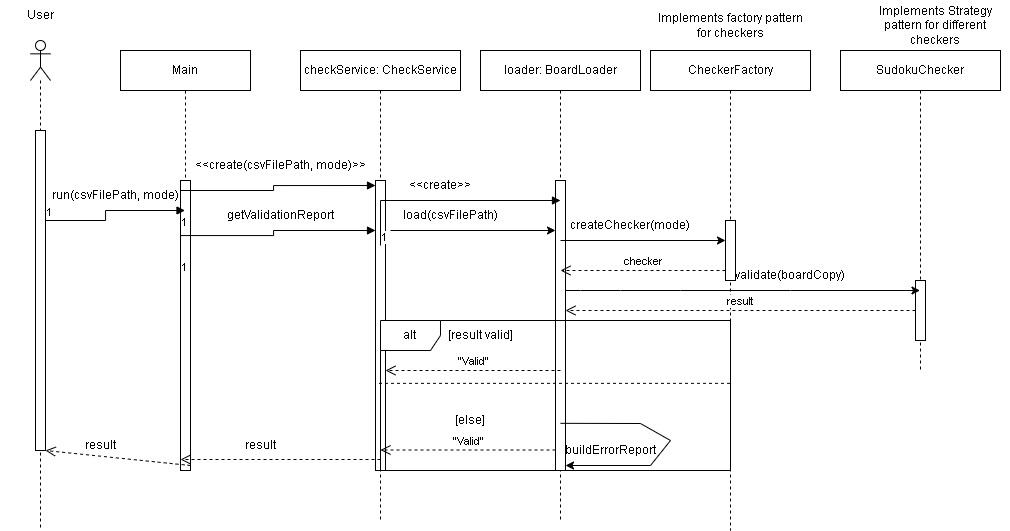

The diagram above was exported from draw.io. Its source (the exported page's mxGraphModel, read from the mxfile embedded in the PNG):
<mxGraphModel dx="2076" dy="774" grid="1" gridSize="10" guides="1" tooltips="1" connect="1" arrows="1" fold="1" page="1" pageScale="1" pageWidth="850" pageHeight="1100" math="0" shadow="0">
  <root>
    <mxCell id="0" />
    <mxCell id="1" parent="0" />
    <mxCell id="oSSXi0gZgcR2XCCjJFHv-1" parent="1" style="shape=umlLifeline;perimeter=lifelinePerimeter;whiteSpace=wrap;html=1;container=1;dropTarget=0;collapsible=0;recursiveResize=0;outlineConnect=0;portConstraint=eastwest;newEdgeStyle={&quot;curved&quot;:0,&quot;rounded&quot;:0};participant=umlActor;" value="&lt;blockquote style=&quot;margin: 0 0 0 40px; border: none; padding: 0px;&quot;&gt;&lt;blockquote style=&quot;margin: 0 0 0 40px; border: none; padding: 0px;&quot;&gt;&lt;br&gt;&lt;/blockquote&gt;&lt;/blockquote&gt;" vertex="1">
      <mxGeometry height="490" width="20" x="-300" y="110" as="geometry" />
    </mxCell>
    <mxCell id="oSSXi0gZgcR2XCCjJFHv-2" parent="oSSXi0gZgcR2XCCjJFHv-1" style="html=1;points=[[0,0,0,0,5],[0,1,0,0,-5],[1,0,0,0,5],[1,1,0,0,-5]];perimeter=orthogonalPerimeter;outlineConnect=0;targetShapes=umlLifeline;portConstraint=eastwest;newEdgeStyle={&quot;curved&quot;:0,&quot;rounded&quot;:0};" value="" vertex="1">
      <mxGeometry height="320" width="10" x="5" y="90" as="geometry" />
    </mxCell>
    <mxCell id="oSSXi0gZgcR2XCCjJFHv-3" parent="1" style="text;html=1;whiteSpace=wrap;strokeColor=none;fillColor=none;align=center;verticalAlign=middle;rounded=0;" value="User" vertex="1">
      <mxGeometry height="30" width="60" x="-320" y="70" as="geometry" />
    </mxCell>
    <mxCell id="oSSXi0gZgcR2XCCjJFHv-4" parent="1" style="shape=umlLifeline;perimeter=lifelinePerimeter;whiteSpace=wrap;html=1;container=1;dropTarget=0;collapsible=0;recursiveResize=0;outlineConnect=0;portConstraint=eastwest;newEdgeStyle={&quot;curved&quot;:0,&quot;rounded&quot;:0};" value="Main" vertex="1">
      <mxGeometry height="410" width="130" x="-210" y="120" as="geometry" />
    </mxCell>
    <mxCell id="oSSXi0gZgcR2XCCjJFHv-5" parent="oSSXi0gZgcR2XCCjJFHv-4" style="html=1;points=[[0,0,0,0,5],[0,1,0,0,-5],[1,0,0,0,5],[1,1,0,0,-5]];perimeter=orthogonalPerimeter;outlineConnect=0;targetShapes=umlLifeline;portConstraint=eastwest;newEdgeStyle={&quot;curved&quot;:0,&quot;rounded&quot;:0};" value="" vertex="1">
      <mxGeometry height="290" width="10" x="60" y="130" as="geometry" />
    </mxCell>
    <mxCell id="oSSXi0gZgcR2XCCjJFHv-6" edge="1" parent="1" source="oSSXi0gZgcR2XCCjJFHv-2" style="endArrow=block;endFill=1;html=1;edgeStyle=orthogonalEdgeStyle;align=left;verticalAlign=top;rounded=0;" target="oSSXi0gZgcR2XCCjJFHv-4" value="">
      <mxGeometry relative="1" x="-1" as="geometry">
        <Array as="points">
          <mxPoint x="-225" y="290" />
          <mxPoint x="-225" y="280" />
        </Array>
        <mxPoint x="-240" y="290" as="sourcePoint" />
        <mxPoint x="-150" y="300" as="targetPoint" />
      </mxGeometry>
    </mxCell>
    <mxCell id="oSSXi0gZgcR2XCCjJFHv-7" connectable="0" parent="oSSXi0gZgcR2XCCjJFHv-6" style="edgeLabel;resizable=0;html=1;align=left;verticalAlign=bottom;" value="1" vertex="1">
      <mxGeometry relative="1" x="-1" as="geometry" />
    </mxCell>
    <mxCell id="oSSXi0gZgcR2XCCjJFHv-8" parent="1" style="text;html=1;whiteSpace=wrap;strokeColor=none;fillColor=none;align=center;verticalAlign=middle;rounded=0;" value="run(csvFilePath, mode)" vertex="1">
      <mxGeometry height="30" width="130" x="-280" y="250" as="geometry" />
    </mxCell>
    <mxCell id="oSSXi0gZgcR2XCCjJFHv-9" parent="1" style="shape=umlLifeline;perimeter=lifelinePerimeter;whiteSpace=wrap;html=1;container=1;dropTarget=0;collapsible=0;recursiveResize=0;outlineConnect=0;portConstraint=eastwest;newEdgeStyle={&quot;curved&quot;:0,&quot;rounded&quot;:0};" value="checkService: CheckService" vertex="1">
      <mxGeometry height="470" width="160" x="-30" y="120" as="geometry" />
    </mxCell>
    <mxCell id="oSSXi0gZgcR2XCCjJFHv-10" parent="oSSXi0gZgcR2XCCjJFHv-9" style="html=1;points=[[0,0,0,0,5],[0,1,0,0,-5],[1,0,0,0,5],[1,1,0,0,-5]];perimeter=orthogonalPerimeter;outlineConnect=0;targetShapes=umlLifeline;portConstraint=eastwest;newEdgeStyle={&quot;curved&quot;:0,&quot;rounded&quot;:0};" value="" vertex="1">
      <mxGeometry height="290" width="10" x="75" y="130" as="geometry" />
    </mxCell>
    <mxCell id="oSSXi0gZgcR2XCCjJFHv-11" edge="1" parent="1" style="endArrow=block;endFill=1;html=1;edgeStyle=orthogonalEdgeStyle;align=left;verticalAlign=top;rounded=0;entryX=0;entryY=0;entryDx=0;entryDy=5;entryPerimeter=0;" target="oSSXi0gZgcR2XCCjJFHv-10" value="">
      <mxGeometry relative="1" x="-1" as="geometry">
        <Array as="points">
          <mxPoint x="-150" y="260" />
          <mxPoint x="-57" y="260" />
          <mxPoint x="-57" y="255" />
        </Array>
        <mxPoint x="-150" y="300" as="sourcePoint" />
        <mxPoint x="-60" y="300" as="targetPoint" />
      </mxGeometry>
    </mxCell>
    <mxCell id="oSSXi0gZgcR2XCCjJFHv-12" connectable="0" parent="oSSXi0gZgcR2XCCjJFHv-11" style="edgeLabel;resizable=0;html=1;align=left;verticalAlign=bottom;" value="1" vertex="1">
      <mxGeometry relative="1" x="-1" as="geometry" />
    </mxCell>
    <mxCell id="oSSXi0gZgcR2XCCjJFHv-13" parent="1" style="text;html=1;whiteSpace=wrap;strokeColor=none;fillColor=none;align=center;verticalAlign=middle;rounded=0;" value="&amp;lt;&amp;lt;create(csvFilePath, mode)&amp;gt;&amp;gt;" vertex="1">
      <mxGeometry height="30" width="180" x="-140" y="220" as="geometry" />
    </mxCell>
    <mxCell id="oSSXi0gZgcR2XCCjJFHv-14" edge="1" parent="1" style="endArrow=block;endFill=1;html=1;edgeStyle=orthogonalEdgeStyle;align=left;verticalAlign=top;rounded=0;entryX=0;entryY=0;entryDx=0;entryDy=5;entryPerimeter=0;" value="">
      <mxGeometry relative="1" x="-1" as="geometry">
        <Array as="points">
          <mxPoint x="-150" y="305" />
          <mxPoint x="-57" y="305" />
          <mxPoint x="-57" y="300" />
        </Array>
        <mxPoint x="-150" y="345" as="sourcePoint" />
        <mxPoint x="45" y="300" as="targetPoint" />
      </mxGeometry>
    </mxCell>
    <mxCell id="oSSXi0gZgcR2XCCjJFHv-15" connectable="0" parent="oSSXi0gZgcR2XCCjJFHv-14" style="edgeLabel;resizable=0;html=1;align=left;verticalAlign=bottom;" value="1" vertex="1">
      <mxGeometry relative="1" x="-1" as="geometry" />
    </mxCell>
    <mxCell id="oSSXi0gZgcR2XCCjJFHv-16" parent="1" style="text;html=1;whiteSpace=wrap;strokeColor=none;fillColor=none;align=center;verticalAlign=middle;rounded=0;" value="getValidationReport" vertex="1">
      <mxGeometry height="30" width="60" x="-80" y="270" as="geometry" />
    </mxCell>
    <mxCell id="oSSXi0gZgcR2XCCjJFHv-33" parent="1" style="shape=umlLifeline;perimeter=lifelinePerimeter;whiteSpace=wrap;html=1;container=1;dropTarget=0;collapsible=0;recursiveResize=0;outlineConnect=0;portConstraint=eastwest;newEdgeStyle={&quot;curved&quot;:0,&quot;rounded&quot;:0};" value="loader: BoardLoader" vertex="1">
      <mxGeometry height="470" width="160" x="150" y="120" as="geometry" />
    </mxCell>
    <mxCell id="oSSXi0gZgcR2XCCjJFHv-34" parent="oSSXi0gZgcR2XCCjJFHv-33" style="html=1;points=[[0,0,0,0,5],[0,1,0,0,-5],[1,0,0,0,5],[1,1,0,0,-5]];perimeter=orthogonalPerimeter;outlineConnect=0;targetShapes=umlLifeline;portConstraint=eastwest;newEdgeStyle={&quot;curved&quot;:0,&quot;rounded&quot;:0};" value="" vertex="1">
      <mxGeometry height="290" width="10" x="75" y="130" as="geometry" />
    </mxCell>
    <mxCell id="oSSXi0gZgcR2XCCjJFHv-35" edge="1" parent="1" style="endArrow=block;endFill=1;html=1;edgeStyle=orthogonalEdgeStyle;align=left;verticalAlign=top;rounded=0;" value="">
      <mxGeometry relative="1" x="-1" as="geometry">
        <Array as="points">
          <mxPoint x="50" y="270" />
        </Array>
        <mxPoint x="50" y="315" as="sourcePoint" />
        <mxPoint x="230" y="270" as="targetPoint" />
      </mxGeometry>
    </mxCell>
    <mxCell id="oSSXi0gZgcR2XCCjJFHv-36" connectable="0" parent="oSSXi0gZgcR2XCCjJFHv-35" style="edgeLabel;resizable=0;html=1;align=left;verticalAlign=bottom;" value="1" vertex="1">
      <mxGeometry relative="1" x="-1" as="geometry" />
    </mxCell>
    <mxCell id="oSSXi0gZgcR2XCCjJFHv-37" parent="1" style="text;html=1;whiteSpace=wrap;strokeColor=none;fillColor=none;align=center;verticalAlign=middle;rounded=0;" value="&amp;lt;&amp;lt;create&amp;gt;&amp;gt;" vertex="1">
      <mxGeometry height="30" width="60" x="80" y="240" as="geometry" />
    </mxCell>
    <mxCell id="oSSXi0gZgcR2XCCjJFHv-38" edge="1" parent="1" style="edgeStyle=none;orthogonalLoop=1;jettySize=auto;html=1;rounded=0;" target="oSSXi0gZgcR2XCCjJFHv-34" value="">
      <mxGeometry relative="1" width="100" as="geometry">
        <Array as="points" />
        <mxPoint x="60" y="300" as="sourcePoint" />
        <mxPoint x="160" y="300" as="targetPoint" />
      </mxGeometry>
    </mxCell>
    <mxCell id="oSSXi0gZgcR2XCCjJFHv-39" parent="1" style="text;html=1;whiteSpace=wrap;strokeColor=none;fillColor=none;align=center;verticalAlign=middle;rounded=0;" value="load(csvFilePath)" vertex="1">
      <mxGeometry height="30" width="60" x="90" y="270" as="geometry" />
    </mxCell>
    <mxCell id="oSSXi0gZgcR2XCCjJFHv-40" parent="1" style="shape=umlLifeline;perimeter=lifelinePerimeter;whiteSpace=wrap;html=1;container=1;dropTarget=0;collapsible=0;recursiveResize=0;outlineConnect=0;portConstraint=eastwest;newEdgeStyle={&quot;curved&quot;:0,&quot;rounded&quot;:0};" value="CheckerFactory" vertex="1">
      <mxGeometry height="480" width="160" x="320" y="120" as="geometry" />
    </mxCell>
    <mxCell id="oSSXi0gZgcR2XCCjJFHv-41" parent="oSSXi0gZgcR2XCCjJFHv-40" style="html=1;points=[[0,0,0,0,5],[0,1,0,0,-5],[1,0,0,0,5],[1,1,0,0,-5]];perimeter=orthogonalPerimeter;outlineConnect=0;targetShapes=umlLifeline;portConstraint=eastwest;newEdgeStyle={&quot;curved&quot;:0,&quot;rounded&quot;:0};" value="" vertex="1">
      <mxGeometry height="60" width="10" x="75" y="170" as="geometry" />
    </mxCell>
    <mxCell id="oSSXi0gZgcR2XCCjJFHv-42" edge="1" parent="1" style="edgeStyle=none;orthogonalLoop=1;jettySize=auto;html=1;rounded=0;" target="oSSXi0gZgcR2XCCjJFHv-41" value="">
      <mxGeometry relative="1" width="100" as="geometry">
        <Array as="points" />
        <mxPoint x="230" y="310" as="sourcePoint" />
        <mxPoint x="330" y="310" as="targetPoint" />
      </mxGeometry>
    </mxCell>
    <mxCell id="oSSXi0gZgcR2XCCjJFHv-43" parent="1" style="text;html=1;whiteSpace=wrap;strokeColor=none;fillColor=none;align=center;verticalAlign=middle;rounded=0;" value="createChecker(mode)" vertex="1">
      <mxGeometry height="30" width="60" x="270" y="280" as="geometry" />
    </mxCell>
    <mxCell id="oSSXi0gZgcR2XCCjJFHv-44" edge="1" parent="1" source="oSSXi0gZgcR2XCCjJFHv-41" style="html=1;verticalAlign=bottom;endArrow=open;dashed=1;endSize=8;curved=0;rounded=0;" value="checker">
      <mxGeometry relative="1" as="geometry">
        <mxPoint x="390" y="340" as="sourcePoint" />
        <mxPoint x="230" y="340" as="targetPoint" />
      </mxGeometry>
    </mxCell>
    <mxCell id="oSSXi0gZgcR2XCCjJFHv-45" parent="1" style="shape=umlLifeline;perimeter=lifelinePerimeter;whiteSpace=wrap;html=1;container=1;dropTarget=0;collapsible=0;recursiveResize=0;outlineConnect=0;portConstraint=eastwest;newEdgeStyle={&quot;curved&quot;:0,&quot;rounded&quot;:0};" value="SudokuChecker" vertex="1">
      <mxGeometry height="320" width="160" x="510" y="120" as="geometry" />
    </mxCell>
    <mxCell id="oSSXi0gZgcR2XCCjJFHv-46" parent="oSSXi0gZgcR2XCCjJFHv-45" style="html=1;points=[[0,0,0,0,5],[0,1,0,0,-5],[1,0,0,0,5],[1,1,0,0,-5]];perimeter=orthogonalPerimeter;outlineConnect=0;targetShapes=umlLifeline;portConstraint=eastwest;newEdgeStyle={&quot;curved&quot;:0,&quot;rounded&quot;:0};" value="" vertex="1">
      <mxGeometry height="60" width="10" x="75" y="230" as="geometry" />
    </mxCell>
    <mxCell id="oSSXi0gZgcR2XCCjJFHv-47" edge="1" parent="1" source="oSSXi0gZgcR2XCCjJFHv-34" style="edgeStyle=none;orthogonalLoop=1;jettySize=auto;html=1;rounded=0;" target="oSSXi0gZgcR2XCCjJFHv-45" value="">
      <mxGeometry relative="1" width="100" as="geometry">
        <Array as="points">
          <mxPoint x="250" y="360" />
          <mxPoint x="290" y="360" />
          <mxPoint x="350" y="360" />
          <mxPoint x="460" y="360" />
        </Array>
        <mxPoint x="230" y="370" as="sourcePoint" />
        <mxPoint x="330" y="370" as="targetPoint" />
      </mxGeometry>
    </mxCell>
    <mxCell id="oSSXi0gZgcR2XCCjJFHv-48" parent="1" style="text;html=1;whiteSpace=wrap;strokeColor=none;fillColor=none;align=center;verticalAlign=middle;rounded=0;" value="validate(boardCopy)" vertex="1">
      <mxGeometry height="30" width="60" x="430" y="330" as="geometry" />
    </mxCell>
    <mxCell id="oSSXi0gZgcR2XCCjJFHv-49" edge="1" parent="1" style="html=1;verticalAlign=bottom;endArrow=open;dashed=1;endSize=8;curved=0;rounded=0;" target="oSSXi0gZgcR2XCCjJFHv-34" value="result">
      <mxGeometry relative="1" as="geometry">
        <mxPoint x="585" y="380" as="sourcePoint" />
        <mxPoint x="420" y="380" as="targetPoint" />
      </mxGeometry>
    </mxCell>
    <mxCell id="oSSXi0gZgcR2XCCjJFHv-50" parent="1" style="shape=umlFrame;whiteSpace=wrap;html=1;pointerEvents=0;" value="alt" vertex="1">
      <mxGeometry height="150" width="350" x="50" y="390" as="geometry" />
    </mxCell>
    <mxCell id="oSSXi0gZgcR2XCCjJFHv-51" parent="1" style="text;html=1;whiteSpace=wrap;strokeColor=none;fillColor=none;align=center;verticalAlign=middle;rounded=0;" value="[result valid]" vertex="1">
      <mxGeometry height="30" width="80" x="110" y="390" as="geometry" />
    </mxCell>
    <mxCell id="oSSXi0gZgcR2XCCjJFHv-52" edge="1" parent="1" style="html=1;verticalAlign=bottom;endArrow=open;dashed=1;endSize=8;curved=0;rounded=0;" target="oSSXi0gZgcR2XCCjJFHv-10" value="&quot;Valid&quot;">
      <mxGeometry relative="1" as="geometry">
        <mxPoint x="230" y="440" as="sourcePoint" />
        <mxPoint x="60" y="440" as="targetPoint" />
      </mxGeometry>
    </mxCell>
    <mxCell id="oSSXi0gZgcR2XCCjJFHv-53" edge="1" parent="1" source="oSSXi0gZgcR2XCCjJFHv-40" style="endArrow=none;dashed=1;html=1;rounded=0;entryX=-0.01;entryY=0.419;entryDx=0;entryDy=0;entryPerimeter=0;" target="oSSXi0gZgcR2XCCjJFHv-50" value="">
      <mxGeometry height="50" relative="1" width="50" as="geometry">
        <mxPoint x="230" y="480" as="sourcePoint" />
        <mxPoint x="50" y="474" as="targetPoint" />
      </mxGeometry>
    </mxCell>
    <mxCell id="oSSXi0gZgcR2XCCjJFHv-54" parent="1" style="text;html=1;whiteSpace=wrap;strokeColor=none;fillColor=none;align=center;verticalAlign=middle;rounded=0;" value="[else]" vertex="1">
      <mxGeometry height="30" width="60" x="110" y="475" as="geometry" />
    </mxCell>
    <mxCell id="oSSXi0gZgcR2XCCjJFHv-55" edge="1" parent="1" style="edgeStyle=none;orthogonalLoop=1;jettySize=auto;html=1;rounded=0;entryX=1;entryY=1;entryDx=0;entryDy=-5;entryPerimeter=0;" target="oSSXi0gZgcR2XCCjJFHv-34" value="">
      <mxGeometry relative="1" width="100" as="geometry">
        <Array as="points">
          <mxPoint x="310" y="493" />
          <mxPoint x="340" y="510" />
          <mxPoint x="320" y="535" />
        </Array>
        <mxPoint x="230" y="492.83" as="sourcePoint" />
        <mxPoint x="400" y="487.16333333333324" as="targetPoint" />
      </mxGeometry>
    </mxCell>
    <mxCell id="oSSXi0gZgcR2XCCjJFHv-56" parent="1" style="text;html=1;whiteSpace=wrap;strokeColor=none;fillColor=none;align=center;verticalAlign=middle;rounded=0;" value="buildErrorReport" vertex="1">
      <mxGeometry height="30" width="60" x="250" y="505" as="geometry" />
    </mxCell>
    <mxCell id="oSSXi0gZgcR2XCCjJFHv-58" edge="1" parent="1" style="html=1;verticalAlign=bottom;endArrow=open;dashed=1;endSize=8;curved=0;rounded=0;" value="&quot;Valid&quot;">
      <mxGeometry relative="1" as="geometry">
        <mxPoint x="225" y="519.5" as="sourcePoint" />
        <mxPoint x="50" y="519.5" as="targetPoint" />
      </mxGeometry>
    </mxCell>
    <mxCell id="oSSXi0gZgcR2XCCjJFHv-61" parent="1" style="text;html=1;whiteSpace=wrap;strokeColor=none;fillColor=none;align=center;verticalAlign=middle;rounded=0;" value="result" vertex="1">
      <mxGeometry height="30" width="60" x="-100" y="500" as="geometry" />
    </mxCell>
    <mxCell id="oSSXi0gZgcR2XCCjJFHv-62" edge="1" parent="1" style="html=1;verticalAlign=bottom;endArrow=open;dashed=1;endSize=8;curved=0;rounded=0;" value="">
      <mxGeometry relative="1" as="geometry">
        <mxPoint x="50" y="529" as="sourcePoint" />
        <mxPoint x="-150" y="529" as="targetPoint" />
      </mxGeometry>
    </mxCell>
    <mxCell id="oSSXi0gZgcR2XCCjJFHv-63" edge="1" parent="1" style="html=1;verticalAlign=bottom;endArrow=open;dashed=1;endSize=8;curved=0;rounded=0;" target="oSSXi0gZgcR2XCCjJFHv-2" value="">
      <mxGeometry relative="1" as="geometry">
        <mxPoint x="-140" y="535" as="sourcePoint" />
        <mxPoint x="-240" y="540" as="targetPoint" />
      </mxGeometry>
    </mxCell>
    <mxCell id="oSSXi0gZgcR2XCCjJFHv-64" parent="1" style="text;html=1;whiteSpace=wrap;strokeColor=none;fillColor=none;align=center;verticalAlign=middle;rounded=0;" value="result" vertex="1">
      <mxGeometry height="30" width="60" x="-260" y="500" as="geometry" />
    </mxCell>
    <mxCell id="oSSXi0gZgcR2XCCjJFHv-65" edge="1" parent="1" source="oSSXi0gZgcR2XCCjJFHv-8" style="edgeStyle=orthogonalEdgeStyle;rounded=0;orthogonalLoop=1;jettySize=auto;html=1;exitX=0.5;exitY=1;exitDx=0;exitDy=0;" target="oSSXi0gZgcR2XCCjJFHv-8">
      <mxGeometry relative="1" as="geometry" />
    </mxCell>
    <mxCell id="oSSXi0gZgcR2XCCjJFHv-68" parent="1" style="text;html=1;whiteSpace=wrap;strokeColor=none;fillColor=none;align=center;verticalAlign=middle;rounded=0;" value="Implements Strategy pattern for different checkers" vertex="1">
      <mxGeometry height="30" width="150" x="530" y="80" as="geometry" />
    </mxCell>
    <mxCell id="oSSXi0gZgcR2XCCjJFHv-69" parent="1" style="text;html=1;whiteSpace=wrap;strokeColor=none;fillColor=none;align=center;verticalAlign=middle;rounded=0;" value="Implements factory pattern for checkers" vertex="1">
      <mxGeometry height="30" width="150" x="325" y="80" as="geometry" />
    </mxCell>
  </root>
</mxGraphModel>